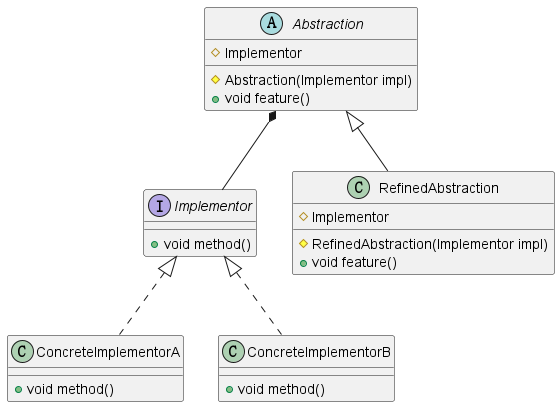

The diagram above was rendered by PlantUML. Its source (embedded in the PNG):
@startuml

Abstraction *-- Implementor

abstract class Abstraction {
  #Implementor

  #Abstraction(Implementor impl)
  +void feature()
}

class RefinedAbstraction extends Abstraction {
  #Implementor

  #RefinedAbstraction(Implementor impl)
  +void feature()
}

interface Implementor {
  +void method()
}

class ConcreteImplementorA implements Implementor {
  +void method()
}

class ConcreteImplementorB implements Implementor {
  +void method()
}

@enduml